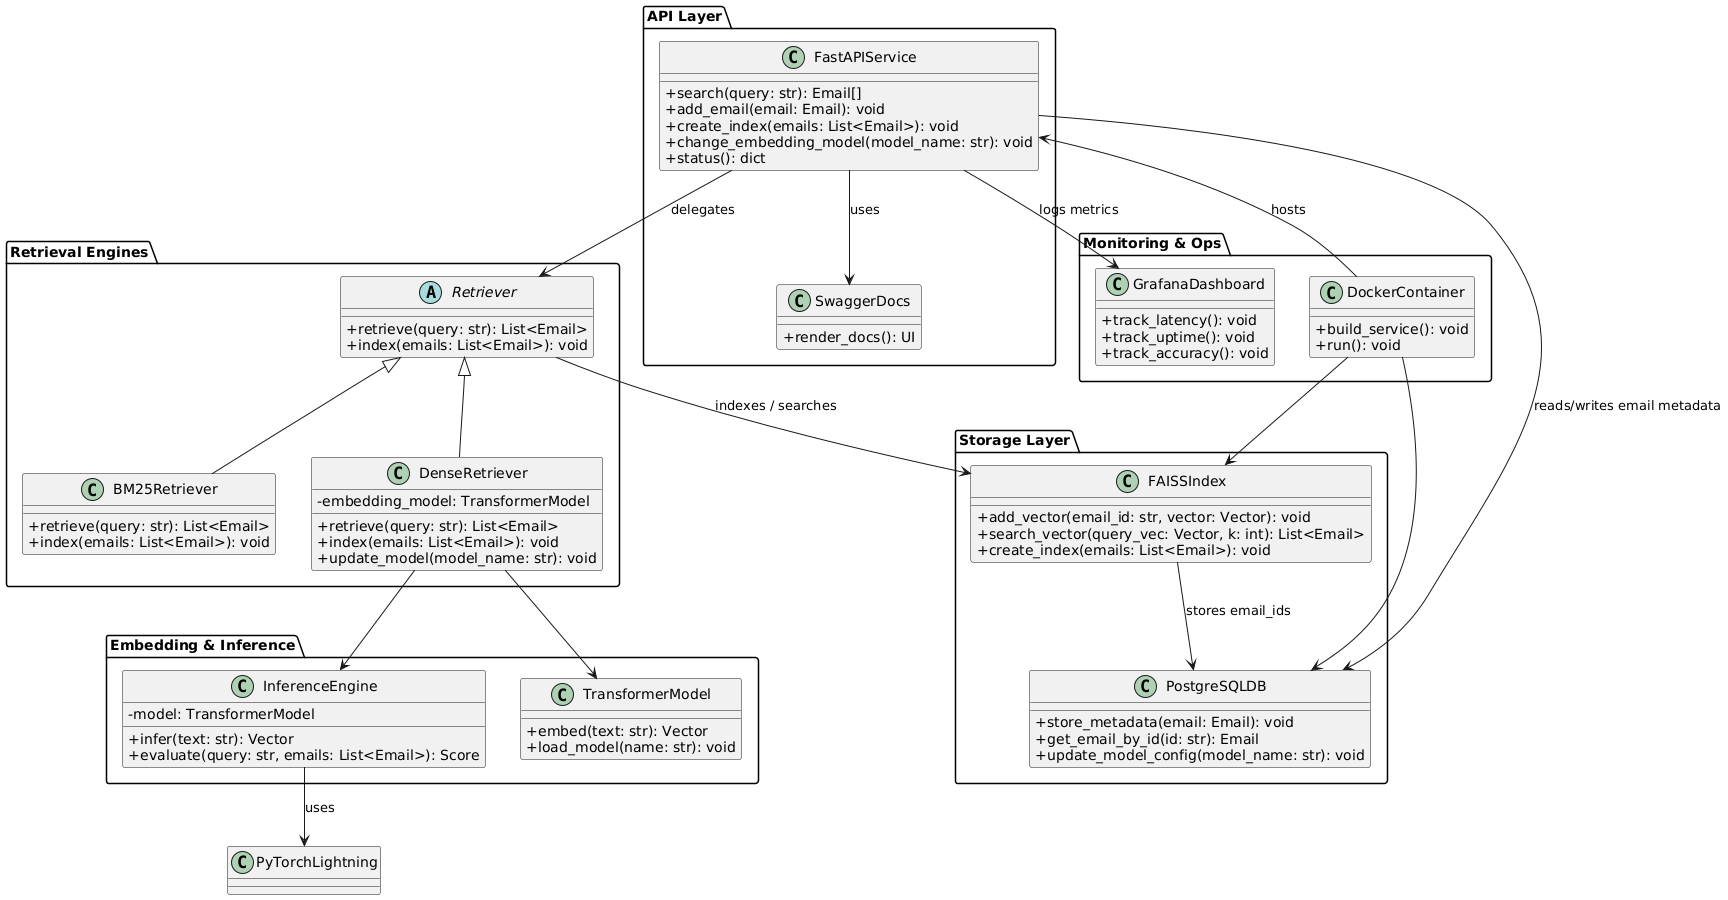

The diagram above was rendered by PlantUML. Its source (embedded in the PNG):
@startuml
skinparam componentStyle rectangle
skinparam classAttributeIconSize 0

package "API Layer" {
    class FastAPIService {
        +search(query: str): Email[]
        +add_email(email: Email): void
        +create_index(emails: List<Email>): void
        +change_embedding_model(model_name: str): void
        +status(): dict
    }

    class SwaggerDocs {
        +render_docs(): UI
    }

    FastAPIService --> SwaggerDocs : uses
}

package "Retrieval Engines" {
    abstract class Retriever {
        +retrieve(query: str): List<Email>
        +index(emails: List<Email>): void
    }

    class BM25Retriever {
        +retrieve(query: str): List<Email>
        +index(emails: List<Email>): void
    }

    class DenseRetriever {
        -embedding_model: TransformerModel
        +retrieve(query: str): List<Email>
        +index(emails: List<Email>): void
        +update_model(model_name: str): void
    }

    Retriever <|-- BM25Retriever
    Retriever <|-- DenseRetriever
}

package "Embedding & Inference" {
    class TransformerModel {
        +embed(text: str): Vector
        +load_model(name: str): void
    }

    class InferenceEngine {
        -model: TransformerModel
        +infer(text: str): Vector
        +evaluate(query: str, emails: List<Email>): Score
    }

    DenseRetriever --> TransformerModel
    DenseRetriever --> InferenceEngine
}

package "Storage Layer" {
    class FAISSIndex {
        +add_vector(email_id: str, vector: Vector): void
        +search_vector(query_vec: Vector, k: int): List<Email>
        +create_index(emails: List<Email>): void
    }

    class PostgreSQLDB {
        +store_metadata(email: Email): void
        +get_email_by_id(id: str): Email
        +update_model_config(model_name: str): void
    }

    FAISSIndex --> PostgreSQLDB : stores email_ids
}

package "Monitoring & Ops" {
    class GrafanaDashboard {
        +track_latency(): void
        +track_uptime(): void
        +track_accuracy(): void
    }

    class DockerContainer {
        +build_service(): void
        +run(): void
    }
}

' Associations
FastAPIService --> Retriever : delegates
Retriever --> FAISSIndex : indexes / searches
FastAPIService --> PostgreSQLDB : reads/writes email metadata
InferenceEngine --> PyTorchLightning : uses

' External dependencies
class PyTorchLightning
FastAPIService --> GrafanaDashboard : logs metrics
DockerContainer --> FastAPIService : hosts
DockerContainer --> PostgreSQLDB
DockerContainer --> FAISSIndex
@enduml